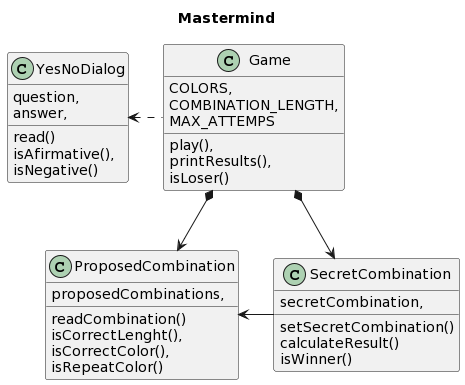

The diagram above was rendered by PlantUML. Its source (embedded in the PNG):
@startuml
title Mastermind
class Game {
  COLORS,
  COMBINATION_LENGTH,
  MAX_ATTEMPS
  play(),
  printResults(),
  isLoser()
}

class YesNoDialog{
question,
answer,
read()
isAfirmative(),
isNegative()
}

class ProposedCombination{
proposedCombinations,
readCombination()
isCorrectLenght(),
isCorrectColor(),
isRepeatColor()
}

class SecretCombination{
secretCombination,
setSecretCombination()
calculateResult()
isWinner()
}

Game .left.> YesNoDialog
Game *-down-> SecretCombination 
Game *-down-> ProposedCombination 
SecretCombination -left-> ProposedCombination
@enduml